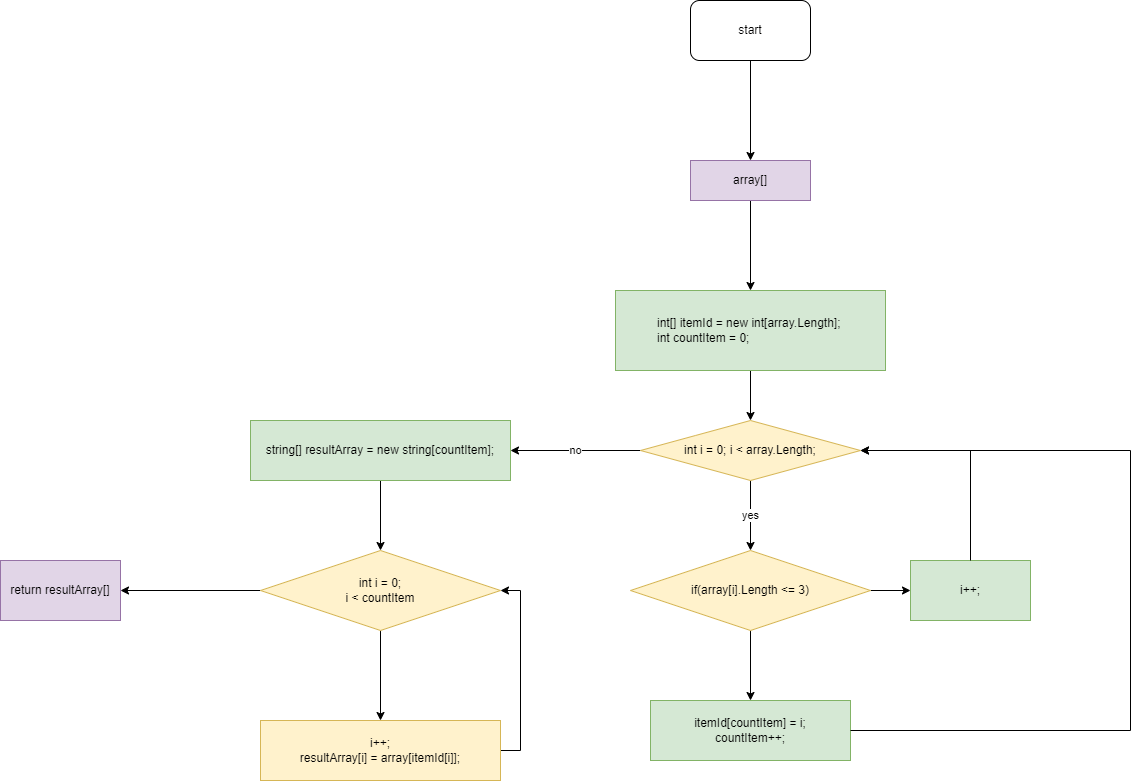

The diagram above was exported from draw.io. Its source (the exported page's mxGraphModel, read from the mxfile embedded in the PNG):
<mxGraphModel dx="2955" dy="1136" grid="1" gridSize="10" guides="1" tooltips="1" connect="1" arrows="1" fold="1" page="1" pageScale="1" pageWidth="827" pageHeight="1169" math="0" shadow="0">
  <root>
    <mxCell id="0" />
    <mxCell id="1" parent="0" />
    <mxCell id="O0nmN2iy2P3026_3Mcla-5" value="" style="edgeStyle=orthogonalEdgeStyle;rounded=0;orthogonalLoop=1;jettySize=auto;html=1;" edge="1" parent="1" source="O0nmN2iy2P3026_3Mcla-3" target="O0nmN2iy2P3026_3Mcla-4">
      <mxGeometry relative="1" as="geometry" />
    </mxCell>
    <mxCell id="O0nmN2iy2P3026_3Mcla-3" value="start&lt;br&gt;" style="rounded=1;whiteSpace=wrap;html=1;" vertex="1" parent="1">
      <mxGeometry x="390" y="50" width="120" height="60" as="geometry" />
    </mxCell>
    <mxCell id="O0nmN2iy2P3026_3Mcla-7" value="" style="edgeStyle=orthogonalEdgeStyle;rounded=0;orthogonalLoop=1;jettySize=auto;html=1;" edge="1" parent="1" source="O0nmN2iy2P3026_3Mcla-4" target="O0nmN2iy2P3026_3Mcla-6">
      <mxGeometry relative="1" as="geometry" />
    </mxCell>
    <mxCell id="O0nmN2iy2P3026_3Mcla-4" value="array[]" style="whiteSpace=wrap;html=1;rounded=1;arcSize=0;align=center;fillColor=#e1d5e7;strokeColor=#9673a6;" vertex="1" parent="1">
      <mxGeometry x="390" y="210" width="120" height="40" as="geometry" />
    </mxCell>
    <mxCell id="O0nmN2iy2P3026_3Mcla-12" value="" style="edgeStyle=orthogonalEdgeStyle;rounded=0;orthogonalLoop=1;jettySize=auto;html=1;" edge="1" parent="1" source="O0nmN2iy2P3026_3Mcla-6" target="O0nmN2iy2P3026_3Mcla-11">
      <mxGeometry relative="1" as="geometry" />
    </mxCell>
    <mxCell id="O0nmN2iy2P3026_3Mcla-6" value="&lt;blockquote style=&quot;margin: 0 0 0 40px; border: none; padding: 0px;&quot;&gt;int[] itemId = new int[array.Length];&lt;br&gt; int countItem = 0;&lt;/blockquote&gt;" style="whiteSpace=wrap;html=1;align=left;fillColor=#d5e8d4;strokeColor=#82b366;rounded=1;arcSize=0;" vertex="1" parent="1">
      <mxGeometry x="315" y="340" width="270" height="80" as="geometry" />
    </mxCell>
    <mxCell id="O0nmN2iy2P3026_3Mcla-14" value="yes" style="edgeStyle=orthogonalEdgeStyle;rounded=0;orthogonalLoop=1;jettySize=auto;html=1;" edge="1" parent="1" source="O0nmN2iy2P3026_3Mcla-11" target="O0nmN2iy2P3026_3Mcla-13">
      <mxGeometry relative="1" as="geometry" />
    </mxCell>
    <mxCell id="O0nmN2iy2P3026_3Mcla-22" value="no" style="edgeStyle=orthogonalEdgeStyle;rounded=0;orthogonalLoop=1;jettySize=auto;html=1;" edge="1" parent="1" source="O0nmN2iy2P3026_3Mcla-11" target="O0nmN2iy2P3026_3Mcla-21">
      <mxGeometry relative="1" as="geometry" />
    </mxCell>
    <mxCell id="O0nmN2iy2P3026_3Mcla-11" value="int i = 0; i &amp;lt; array.Length;" style="rhombus;whiteSpace=wrap;html=1;align=center;fillColor=#fff2cc;strokeColor=#d6b656;rounded=1;arcSize=0;" vertex="1" parent="1">
      <mxGeometry x="340" y="470" width="220" height="60" as="geometry" />
    </mxCell>
    <mxCell id="O0nmN2iy2P3026_3Mcla-16" value="" style="edgeStyle=orthogonalEdgeStyle;rounded=0;orthogonalLoop=1;jettySize=auto;html=1;" edge="1" parent="1" source="O0nmN2iy2P3026_3Mcla-13" target="O0nmN2iy2P3026_3Mcla-15">
      <mxGeometry relative="1" as="geometry" />
    </mxCell>
    <mxCell id="O0nmN2iy2P3026_3Mcla-19" value="" style="edgeStyle=orthogonalEdgeStyle;rounded=0;orthogonalLoop=1;jettySize=auto;html=1;" edge="1" parent="1" source="O0nmN2iy2P3026_3Mcla-13" target="O0nmN2iy2P3026_3Mcla-18">
      <mxGeometry relative="1" as="geometry" />
    </mxCell>
    <mxCell id="O0nmN2iy2P3026_3Mcla-13" value="if(array[i].Length &amp;lt;= 3)" style="rhombus;whiteSpace=wrap;html=1;fillColor=#fff2cc;strokeColor=#d6b656;rounded=1;arcSize=0;" vertex="1" parent="1">
      <mxGeometry x="330" y="600" width="240" height="80" as="geometry" />
    </mxCell>
    <mxCell id="O0nmN2iy2P3026_3Mcla-15" value="itemId[countItem] = i; &lt;br&gt;countItem++;" style="whiteSpace=wrap;html=1;fillColor=#d5e8d4;strokeColor=#82b366;rounded=1;arcSize=0;" vertex="1" parent="1">
      <mxGeometry x="350" y="750" width="200" height="60" as="geometry" />
    </mxCell>
    <mxCell id="O0nmN2iy2P3026_3Mcla-17" value="" style="endArrow=classic;html=1;rounded=0;exitX=1;exitY=0.5;exitDx=0;exitDy=0;entryX=1;entryY=0.5;entryDx=0;entryDy=0;" edge="1" parent="1" source="O0nmN2iy2P3026_3Mcla-15" target="O0nmN2iy2P3026_3Mcla-11">
      <mxGeometry width="50" height="50" relative="1" as="geometry">
        <mxPoint x="430" y="710" as="sourcePoint" />
        <mxPoint x="600" y="520" as="targetPoint" />
        <Array as="points">
          <mxPoint x="830" y="780" />
          <mxPoint x="830" y="500" />
        </Array>
      </mxGeometry>
    </mxCell>
    <mxCell id="O0nmN2iy2P3026_3Mcla-18" value="i++;" style="whiteSpace=wrap;html=1;fillColor=#d5e8d4;strokeColor=#82b366;rounded=1;arcSize=0;" vertex="1" parent="1">
      <mxGeometry x="610" y="610" width="120" height="60" as="geometry" />
    </mxCell>
    <mxCell id="O0nmN2iy2P3026_3Mcla-20" value="" style="endArrow=classic;html=1;rounded=0;exitX=0.5;exitY=0;exitDx=0;exitDy=0;entryX=1;entryY=0.5;entryDx=0;entryDy=0;" edge="1" parent="1" source="O0nmN2iy2P3026_3Mcla-18" target="O0nmN2iy2P3026_3Mcla-11">
      <mxGeometry width="50" height="50" relative="1" as="geometry">
        <mxPoint x="350" y="620" as="sourcePoint" />
        <mxPoint x="600" y="540" as="targetPoint" />
        <Array as="points">
          <mxPoint x="670" y="500" />
        </Array>
      </mxGeometry>
    </mxCell>
    <mxCell id="O0nmN2iy2P3026_3Mcla-24" value="" style="edgeStyle=orthogonalEdgeStyle;rounded=0;orthogonalLoop=1;jettySize=auto;html=1;" edge="1" parent="1" source="O0nmN2iy2P3026_3Mcla-21" target="O0nmN2iy2P3026_3Mcla-23">
      <mxGeometry relative="1" as="geometry" />
    </mxCell>
    <mxCell id="O0nmN2iy2P3026_3Mcla-21" value="string[] resultArray = new string[countItem];" style="whiteSpace=wrap;html=1;fillColor=#d5e8d4;strokeColor=#82b366;rounded=1;arcSize=0;" vertex="1" parent="1">
      <mxGeometry x="-50" y="470" width="260" height="60" as="geometry" />
    </mxCell>
    <mxCell id="O0nmN2iy2P3026_3Mcla-26" value="" style="edgeStyle=orthogonalEdgeStyle;rounded=0;orthogonalLoop=1;jettySize=auto;html=1;" edge="1" parent="1" source="O0nmN2iy2P3026_3Mcla-23" target="O0nmN2iy2P3026_3Mcla-25">
      <mxGeometry relative="1" as="geometry" />
    </mxCell>
    <mxCell id="O0nmN2iy2P3026_3Mcla-28" style="edgeStyle=orthogonalEdgeStyle;rounded=0;orthogonalLoop=1;jettySize=auto;html=1;exitX=0;exitY=0.5;exitDx=0;exitDy=0;" edge="1" parent="1" source="O0nmN2iy2P3026_3Mcla-23" target="O0nmN2iy2P3026_3Mcla-29">
      <mxGeometry relative="1" as="geometry">
        <mxPoint x="-230" y="640" as="targetPoint" />
      </mxGeometry>
    </mxCell>
    <mxCell id="O0nmN2iy2P3026_3Mcla-23" value="int i = 0;&lt;br&gt;i &amp;lt; countItem" style="rhombus;whiteSpace=wrap;html=1;fillColor=#fff2cc;strokeColor=#d6b656;rounded=1;arcSize=0;" vertex="1" parent="1">
      <mxGeometry x="-40" y="600" width="240" height="80" as="geometry" />
    </mxCell>
    <mxCell id="O0nmN2iy2P3026_3Mcla-27" style="edgeStyle=orthogonalEdgeStyle;rounded=0;orthogonalLoop=1;jettySize=auto;html=1;exitX=1;exitY=0.5;exitDx=0;exitDy=0;entryX=1;entryY=0.5;entryDx=0;entryDy=0;" edge="1" parent="1" source="O0nmN2iy2P3026_3Mcla-25" target="O0nmN2iy2P3026_3Mcla-23">
      <mxGeometry relative="1" as="geometry" />
    </mxCell>
    <mxCell id="O0nmN2iy2P3026_3Mcla-25" value="i++;&lt;br&gt;resultArray[i] = array[itemId[i]];" style="whiteSpace=wrap;html=1;fillColor=#fff2cc;strokeColor=#d6b656;rounded=1;arcSize=0;" vertex="1" parent="1">
      <mxGeometry x="-40" y="770" width="240" height="60" as="geometry" />
    </mxCell>
    <mxCell id="O0nmN2iy2P3026_3Mcla-29" value="return resultArray[]" style="rounded=0;whiteSpace=wrap;html=1;fillColor=#e1d5e7;strokeColor=#9673a6;" vertex="1" parent="1">
      <mxGeometry x="-300" y="610" width="120" height="60" as="geometry" />
    </mxCell>
  </root>
</mxGraphModel>